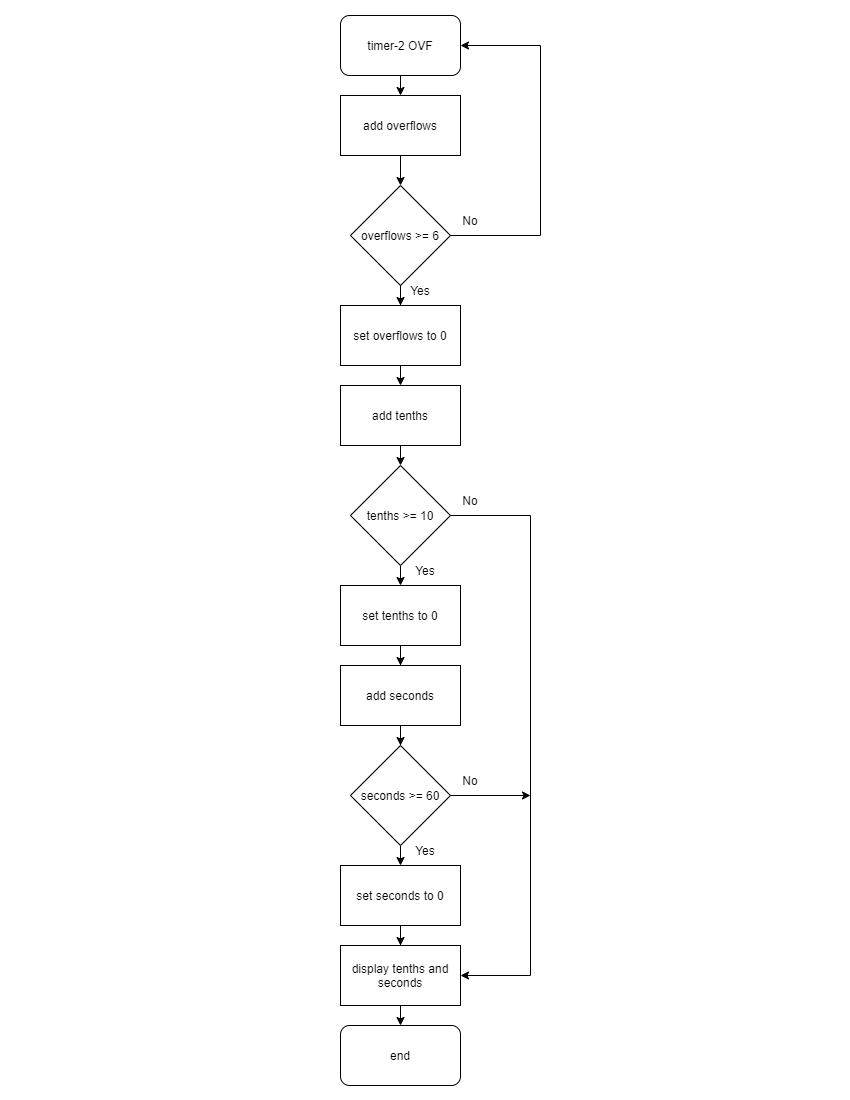

The diagram above was exported from draw.io. Its source (the exported page's mxGraphModel, read from the mxfile embedded in the PNG):
<mxGraphModel dx="1238" dy="580" grid="1" gridSize="10" guides="1" tooltips="1" connect="1" arrows="1" fold="1" page="1" pageScale="1" pageWidth="850" pageHeight="1100" math="0" shadow="0">
  <root>
    <mxCell id="0" />
    <mxCell id="1" parent="0" />
    <mxCell id="AIZLvqcOm62RcAmGDrG9-9" style="edgeStyle=orthogonalEdgeStyle;rounded=0;orthogonalLoop=1;jettySize=auto;html=1;exitX=0.5;exitY=1;exitDx=0;exitDy=0;entryX=0.5;entryY=0;entryDx=0;entryDy=0;" edge="1" parent="1" source="AIZLvqcOm62RcAmGDrG9-1" target="AIZLvqcOm62RcAmGDrG9-2">
      <mxGeometry relative="1" as="geometry" />
    </mxCell>
    <mxCell id="AIZLvqcOm62RcAmGDrG9-1" value="timer-2 OVF" style="rounded=1;whiteSpace=wrap;html=1;" vertex="1" parent="1">
      <mxGeometry x="340" y="15" width="120" height="60" as="geometry" />
    </mxCell>
    <mxCell id="AIZLvqcOm62RcAmGDrG9-8" style="edgeStyle=orthogonalEdgeStyle;rounded=0;orthogonalLoop=1;jettySize=auto;html=1;entryX=0.5;entryY=0;entryDx=0;entryDy=0;" edge="1" parent="1" source="AIZLvqcOm62RcAmGDrG9-2" target="AIZLvqcOm62RcAmGDrG9-6">
      <mxGeometry relative="1" as="geometry" />
    </mxCell>
    <mxCell id="AIZLvqcOm62RcAmGDrG9-2" value="add overflows" style="rounded=0;whiteSpace=wrap;html=1;" vertex="1" parent="1">
      <mxGeometry x="340" y="95" width="120" height="60" as="geometry" />
    </mxCell>
    <mxCell id="AIZLvqcOm62RcAmGDrG9-21" style="edgeStyle=orthogonalEdgeStyle;rounded=0;orthogonalLoop=1;jettySize=auto;html=1;entryX=0.5;entryY=0;entryDx=0;entryDy=0;" edge="1" parent="1" source="AIZLvqcOm62RcAmGDrG9-3" target="AIZLvqcOm62RcAmGDrG9-20">
      <mxGeometry relative="1" as="geometry" />
    </mxCell>
    <mxCell id="AIZLvqcOm62RcAmGDrG9-3" value="set tenths to 0" style="rounded=0;whiteSpace=wrap;html=1;" vertex="1" parent="1">
      <mxGeometry x="340" y="585" width="120" height="60" as="geometry" />
    </mxCell>
    <mxCell id="AIZLvqcOm62RcAmGDrG9-15" style="edgeStyle=orthogonalEdgeStyle;rounded=0;orthogonalLoop=1;jettySize=auto;html=1;exitX=0.5;exitY=1;exitDx=0;exitDy=0;entryX=0.5;entryY=0;entryDx=0;entryDy=0;" edge="1" parent="1" source="AIZLvqcOm62RcAmGDrG9-4" target="AIZLvqcOm62RcAmGDrG9-5">
      <mxGeometry relative="1" as="geometry" />
    </mxCell>
    <mxCell id="AIZLvqcOm62RcAmGDrG9-4" value="set overflows to 0" style="rounded=0;whiteSpace=wrap;html=1;" vertex="1" parent="1">
      <mxGeometry x="340" y="305" width="120" height="60" as="geometry" />
    </mxCell>
    <mxCell id="AIZLvqcOm62RcAmGDrG9-17" style="edgeStyle=orthogonalEdgeStyle;rounded=0;orthogonalLoop=1;jettySize=auto;html=1;exitX=0.5;exitY=1;exitDx=0;exitDy=0;entryX=0.5;entryY=0;entryDx=0;entryDy=0;" edge="1" parent="1" source="AIZLvqcOm62RcAmGDrG9-5" target="AIZLvqcOm62RcAmGDrG9-16">
      <mxGeometry relative="1" as="geometry" />
    </mxCell>
    <mxCell id="AIZLvqcOm62RcAmGDrG9-5" value="add tenths" style="rounded=0;whiteSpace=wrap;html=1;" vertex="1" parent="1">
      <mxGeometry x="340" y="385" width="120" height="60" as="geometry" />
    </mxCell>
    <mxCell id="AIZLvqcOm62RcAmGDrG9-10" style="edgeStyle=orthogonalEdgeStyle;rounded=0;orthogonalLoop=1;jettySize=auto;html=1;exitX=1;exitY=0.5;exitDx=0;exitDy=0;entryX=1;entryY=0.5;entryDx=0;entryDy=0;" edge="1" parent="1" source="AIZLvqcOm62RcAmGDrG9-6" target="AIZLvqcOm62RcAmGDrG9-1">
      <mxGeometry relative="1" as="geometry">
        <mxPoint x="530" y="75" as="targetPoint" />
        <Array as="points">
          <mxPoint x="540" y="235" />
          <mxPoint x="540" y="45" />
        </Array>
      </mxGeometry>
    </mxCell>
    <mxCell id="AIZLvqcOm62RcAmGDrG9-12" style="edgeStyle=orthogonalEdgeStyle;rounded=0;orthogonalLoop=1;jettySize=auto;html=1;exitX=0.5;exitY=1;exitDx=0;exitDy=0;" edge="1" parent="1" source="AIZLvqcOm62RcAmGDrG9-6" target="AIZLvqcOm62RcAmGDrG9-4">
      <mxGeometry relative="1" as="geometry" />
    </mxCell>
    <mxCell id="AIZLvqcOm62RcAmGDrG9-6" value="overflows &amp;gt;= 6" style="rhombus;whiteSpace=wrap;html=1;" vertex="1" parent="1">
      <mxGeometry x="350" y="185" width="100" height="100" as="geometry" />
    </mxCell>
    <mxCell id="AIZLvqcOm62RcAmGDrG9-13" value="Yes" style="text;html=1;strokeColor=none;fillColor=none;align=center;verticalAlign=middle;whiteSpace=wrap;rounded=0;" vertex="1" parent="1">
      <mxGeometry x="390" y="275" width="60" height="30" as="geometry" />
    </mxCell>
    <mxCell id="AIZLvqcOm62RcAmGDrG9-14" value="No" style="text;html=1;strokeColor=none;fillColor=none;align=center;verticalAlign=middle;whiteSpace=wrap;rounded=0;" vertex="1" parent="1">
      <mxGeometry x="440" y="205" width="60" height="30" as="geometry" />
    </mxCell>
    <mxCell id="AIZLvqcOm62RcAmGDrG9-19" style="edgeStyle=orthogonalEdgeStyle;rounded=0;orthogonalLoop=1;jettySize=auto;html=1;exitX=0.5;exitY=1;exitDx=0;exitDy=0;entryX=0.5;entryY=0;entryDx=0;entryDy=0;" edge="1" parent="1" source="AIZLvqcOm62RcAmGDrG9-16" target="AIZLvqcOm62RcAmGDrG9-3">
      <mxGeometry relative="1" as="geometry" />
    </mxCell>
    <mxCell id="AIZLvqcOm62RcAmGDrG9-32" style="edgeStyle=orthogonalEdgeStyle;rounded=0;orthogonalLoop=1;jettySize=auto;html=1;entryX=1;entryY=0.5;entryDx=0;entryDy=0;" edge="1" parent="1" source="AIZLvqcOm62RcAmGDrG9-16" target="AIZLvqcOm62RcAmGDrG9-27">
      <mxGeometry relative="1" as="geometry">
        <mxPoint x="470" y="975" as="targetPoint" />
        <Array as="points">
          <mxPoint x="530" y="515" />
          <mxPoint x="530" y="975" />
        </Array>
      </mxGeometry>
    </mxCell>
    <mxCell id="AIZLvqcOm62RcAmGDrG9-16" value="tenths &amp;gt;= 10" style="rhombus;whiteSpace=wrap;html=1;" vertex="1" parent="1">
      <mxGeometry x="350" y="465" width="100" height="100" as="geometry" />
    </mxCell>
    <mxCell id="AIZLvqcOm62RcAmGDrG9-18" value="Yes" style="text;html=1;strokeColor=none;fillColor=none;align=center;verticalAlign=middle;whiteSpace=wrap;rounded=0;" vertex="1" parent="1">
      <mxGeometry x="395" y="555" width="60" height="30" as="geometry" />
    </mxCell>
    <mxCell id="AIZLvqcOm62RcAmGDrG9-24" style="edgeStyle=orthogonalEdgeStyle;rounded=0;orthogonalLoop=1;jettySize=auto;html=1;entryX=0.5;entryY=0;entryDx=0;entryDy=0;" edge="1" parent="1" source="AIZLvqcOm62RcAmGDrG9-20" target="AIZLvqcOm62RcAmGDrG9-23">
      <mxGeometry relative="1" as="geometry" />
    </mxCell>
    <mxCell id="AIZLvqcOm62RcAmGDrG9-20" value="add seconds" style="rounded=0;whiteSpace=wrap;html=1;" vertex="1" parent="1">
      <mxGeometry x="340" y="665" width="120" height="60" as="geometry" />
    </mxCell>
    <mxCell id="AIZLvqcOm62RcAmGDrG9-28" style="edgeStyle=orthogonalEdgeStyle;rounded=0;orthogonalLoop=1;jettySize=auto;html=1;entryX=0.5;entryY=0;entryDx=0;entryDy=0;" edge="1" parent="1" source="AIZLvqcOm62RcAmGDrG9-22" target="AIZLvqcOm62RcAmGDrG9-27">
      <mxGeometry relative="1" as="geometry" />
    </mxCell>
    <mxCell id="AIZLvqcOm62RcAmGDrG9-22" value="set seconds to 0" style="rounded=0;whiteSpace=wrap;html=1;" vertex="1" parent="1">
      <mxGeometry x="340" y="865" width="120" height="60" as="geometry" />
    </mxCell>
    <mxCell id="AIZLvqcOm62RcAmGDrG9-25" style="edgeStyle=orthogonalEdgeStyle;rounded=0;orthogonalLoop=1;jettySize=auto;html=1;exitX=0.5;exitY=1;exitDx=0;exitDy=0;entryX=0.5;entryY=0;entryDx=0;entryDy=0;" edge="1" parent="1" source="AIZLvqcOm62RcAmGDrG9-23" target="AIZLvqcOm62RcAmGDrG9-22">
      <mxGeometry relative="1" as="geometry" />
    </mxCell>
    <mxCell id="AIZLvqcOm62RcAmGDrG9-36" style="edgeStyle=orthogonalEdgeStyle;rounded=0;orthogonalLoop=1;jettySize=auto;html=1;exitX=1;exitY=0.5;exitDx=0;exitDy=0;" edge="1" parent="1" source="AIZLvqcOm62RcAmGDrG9-23">
      <mxGeometry relative="1" as="geometry">
        <mxPoint x="530" y="795" as="targetPoint" />
      </mxGeometry>
    </mxCell>
    <mxCell id="AIZLvqcOm62RcAmGDrG9-23" value="seconds &amp;gt;= 60" style="rhombus;whiteSpace=wrap;html=1;" vertex="1" parent="1">
      <mxGeometry x="350" y="745" width="100" height="100" as="geometry" />
    </mxCell>
    <mxCell id="AIZLvqcOm62RcAmGDrG9-26" value="Yes" style="text;html=1;strokeColor=none;fillColor=none;align=center;verticalAlign=middle;whiteSpace=wrap;rounded=0;" vertex="1" parent="1">
      <mxGeometry x="395" y="835" width="60" height="30" as="geometry" />
    </mxCell>
    <mxCell id="AIZLvqcOm62RcAmGDrG9-35" style="edgeStyle=orthogonalEdgeStyle;rounded=0;orthogonalLoop=1;jettySize=auto;html=1;exitX=0.5;exitY=1;exitDx=0;exitDy=0;entryX=0.5;entryY=0;entryDx=0;entryDy=0;" edge="1" parent="1" source="AIZLvqcOm62RcAmGDrG9-27" target="AIZLvqcOm62RcAmGDrG9-34">
      <mxGeometry relative="1" as="geometry" />
    </mxCell>
    <mxCell id="AIZLvqcOm62RcAmGDrG9-27" value="display tenths and seconds" style="rounded=0;whiteSpace=wrap;html=1;" vertex="1" parent="1">
      <mxGeometry x="340" y="945" width="120" height="60" as="geometry" />
    </mxCell>
    <mxCell id="AIZLvqcOm62RcAmGDrG9-33" value="No" style="text;html=1;strokeColor=none;fillColor=none;align=center;verticalAlign=middle;whiteSpace=wrap;rounded=0;" vertex="1" parent="1">
      <mxGeometry x="440" y="485" width="60" height="30" as="geometry" />
    </mxCell>
    <mxCell id="AIZLvqcOm62RcAmGDrG9-34" value="end" style="rounded=1;whiteSpace=wrap;html=1;" vertex="1" parent="1">
      <mxGeometry x="340" y="1025" width="120" height="60" as="geometry" />
    </mxCell>
    <mxCell id="AIZLvqcOm62RcAmGDrG9-37" value="No" style="text;html=1;strokeColor=none;fillColor=none;align=center;verticalAlign=middle;whiteSpace=wrap;rounded=0;" vertex="1" parent="1">
      <mxGeometry x="440" y="765" width="60" height="30" as="geometry" />
    </mxCell>
  </root>
</mxGraphModel>